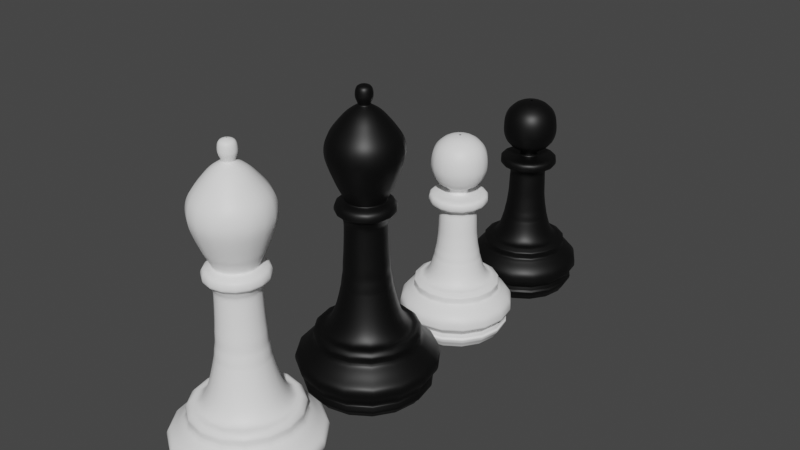# Source: CHESS_PIECES_-_SE21UCSE111.blend  (saved by Blender 3.0.42; exported with 4.5.12 LTS)
import bpy
from mathutils import Matrix  # noqa: F401  (used for matrix-valued properties, if any)

bpy.ops.wm.read_factory_settings(use_empty=True)
scene = bpy.context.scene
scene.name = 'Scene'

# ---- collections
col_collection = bpy.data.collections.new('Collection'); scene.collection.children.link(col_collection)

# ---- materials (node trees are filled in below, after node groups)
mat_material_002 = bpy.data.materials.new('Material.002')
mat_material_002.use_transparent_shadow = False
mat_material_003 = bpy.data.materials.new('Material.003')
mat_material_003.use_transparent_shadow = False
mat_material_004 = bpy.data.materials.new('Material.004')
mat_material_004.use_transparent_shadow = False
mat_material_001 = bpy.data.materials.new('Material.001')
mat_material_001.use_transparent_shadow = False

# ---- material node trees
mat_material_002.use_nodes = True; mat_material_002.node_tree.nodes.clear()
_N = mat_material_002.node_tree.nodes; _L = mat_material_002.node_tree.links
n0 = _N.new('ShaderNodeBsdfPrincipled'); n0.name = 'Principled BSDF'; n0.location = (10, 300)
n0.distribution = 'GGX'
n0.subsurface_method = 'RANDOM_WALK_SKIN'
n0.inputs[0].default_value = (0.0, 0.0, 0.0, 1.0)
n0.inputs[3].default_value = 1.45
n0.inputs[27].default_value = (0.0, 0.0, 0.0, 1.0)
n0.inputs[28].default_value = 1.0
n1 = _N.new('ShaderNodeOutputMaterial'); n1.name = 'Material Output'; n1.location = (300, 300)
_L.new(n0.outputs[0], n1.inputs[0])
n1.is_active_output = True
mat_material_003.use_nodes = True; mat_material_003.node_tree.nodes.clear()
_N = mat_material_003.node_tree.nodes; _L = mat_material_003.node_tree.links
n0 = _N.new('ShaderNodeBsdfPrincipled'); n0.name = 'Principled BSDF'; n0.location = (10, 300)
n0.distribution = 'GGX'
n0.subsurface_method = 'RANDOM_WALK_SKIN'
n0.inputs[0].default_value = (0.0, 0.0, 0.0, 1.0)
n0.inputs[3].default_value = 1.45
n0.inputs[27].default_value = (0.0, 0.0, 0.0, 1.0)
n0.inputs[28].default_value = 1.0
n1 = _N.new('ShaderNodeOutputMaterial'); n1.name = 'Material Output'; n1.location = (300, 300)
_L.new(n0.outputs[0], n1.inputs[0])
n1.is_active_output = True
mat_material_004.use_nodes = True; mat_material_004.node_tree.nodes.clear()
_N = mat_material_004.node_tree.nodes; _L = mat_material_004.node_tree.links
n0 = _N.new('ShaderNodeBsdfPrincipled'); n0.name = 'Principled BSDF'; n0.location = (10, 300)
n0.distribution = 'GGX'
n0.subsurface_method = 'RANDOM_WALK_SKIN'
n0.inputs[0].default_value = (1.0, 1.0, 1.0, 1.0)
n0.inputs[3].default_value = 1.45
n0.inputs[27].default_value = (0.0, 0.0, 0.0, 1.0)
n0.inputs[28].default_value = 1.0
n1 = _N.new('ShaderNodeOutputMaterial'); n1.name = 'Material Output'; n1.location = (300, 300)
_L.new(n0.outputs[0], n1.inputs[0])
n1.is_active_output = True
mat_material_001.use_nodes = True; mat_material_001.node_tree.nodes.clear()
_N = mat_material_001.node_tree.nodes; _L = mat_material_001.node_tree.links
n0 = _N.new('ShaderNodeBsdfPrincipled'); n0.name = 'Principled BSDF'; n0.location = (10, 300)
n0.distribution = 'GGX'
n0.subsurface_method = 'RANDOM_WALK_SKIN'
n0.inputs[0].default_value = (1.0, 1.0, 1.0, 1.0)
n0.inputs[3].default_value = 1.45
n0.inputs[27].default_value = (0.0, 0.0, 0.0, 1.0)
n0.inputs[28].default_value = 1.0
n1 = _N.new('ShaderNodeOutputMaterial'); n1.name = 'Material Output'; n1.location = (300, 300)
_L.new(n0.outputs[0], n1.inputs[0])
n1.is_active_output = True

# ---- world
world_world = bpy.data.worlds.new('World'); scene.world = world_world
world_world.use_nodes = True; world_world.node_tree.nodes.clear()
_N = world_world.node_tree.nodes; _L = world_world.node_tree.links
n0 = _N.new('ShaderNodeOutputWorld'); n0.name = 'World Output'; n0.location = (300, 300)
n1 = _N.new('ShaderNodeBackground'); n1.name = 'Background'; n1.location = (10, 300)
n1.inputs[0].default_value = (0.05088, 0.05088, 0.05088, 1.0)
_L.new(n1.outputs[0], n0.inputs[0])
n0.is_active_output = True
world_world.color = (0.05088, 0.05088, 0.05088)
world_world.use_sun_shadow = False
world_world.sun_shadow_jitter_overblur = 0.0

# ---- meshes
me_vert_003 = bpy.data.meshes.new('Vert.003')
me_vert_003.from_pydata([(0.0, 0.01725, 0.0), (0.0, 0.135, 0.0), (1.055e-18, 0.1388, 0.00633), (2.634e-18, 0.1481, 0.01882), (3.077e-18, 0.1527, 0.02207), (3.73e-18, 0.1546, 0.02659), (1.038e-17, 0.1551, 0.02947), (1.174e-17, 0.154, 0.03622), (1.224e-17, 0.1534, 0.03942), (1.205e-17, 0.1528, 0.04111), (1.205e-17, 0.1528, 0.04111), (1.217e-17, 0.1514, 0.04322), (1.287e-17, 0.1512, 0.0492), (1.419e-17, 0.1565, 0.05673), (1.741e-17, 0.1704, 0.07342), (1.866e-17, 0.1708, 0.09331), (1.983e-17, 0.1628, 0.1018), (2.316e-17, 0.1526, 0.1098), (2.527e-17, 0.1402, 0.1224), (2.681e-17, 0.1289, 0.1312), (2.771e-17, 0.1274, 0.1362), (2.79e-17, 0.1256, 0.139), (2.955e-17, 0.1266, 0.1506), (3.018e-17, 0.1266, 0.1544), (3.21e-17, 0.1193, 0.1642), (3.195e-17, 0.1103, 0.1652), (3.195e-17, 0.1017, 0.1652), (3.306e-17, 0.09302, 0.1721), (3.616e-17, 0.0825, 0.1889), (4.197e-17, 0.07179, 0.2194), (4.282e-17, 0.06263, 0.257), (4.451e-17, 0.06073, 0.2671), (4.577e-17, 0.05883, 0.2747), (4.767e-17, 0.05788, 0.2861), (4.978e-17, 0.05598, 0.2988), (5.147e-17, 0.05408, 0.3089), (5.465e-17, 0.05399, 0.3286), (5.816e-17, 0.05232, 0.3469), (6.249e-17, 0.05102, 0.3705), (7.063e-17, 0.04956, 0.4104), (7.214e-17, 0.04933, 0.433), (7.282e-17, 0.05285, 0.4382), (7.531e-17, 0.05788, 0.452), (7.594e-17, 0.06738, 0.4558), (7.709e-17, 0.07137, 0.4612), (7.928e-17, 0.06956, 0.4771), (8.007e-17, 0.05902, 0.4819), (8.079e-17, 0.05025, 0.4849), (8.1e-17, 0.04645, 0.4861), (8.249e-17, 0.05313, 0.4982), (8.411e-17, 0.05836, 0.5095), (8.49e-17, 0.0613, 0.5146), (8.691e-17, 0.06468, 0.5216), (8.91e-17, 0.06996, 0.5349), (9.088e-17, 0.0749, 0.5467), (9.626e-17, 0.08567, 0.5757), (9.935e-17, 0.08947, 0.5963), (1.034e-16, 0.08722, 0.6203), (1.069e-16, 0.07772, 0.6419), (1.084e-16, 0.05408, 0.6701), (1.097e-16, 0.0476, 0.6777), (1.104e-16, 0.03395, 0.6915), (1.124e-16, 0.01469, 0.7026), (1.126e-16, 0.01312, 0.7038), (1.145e-16, 0.01683, 0.7123), (1.161e-16, 0.01969, 0.7195), (1.178e-16, 0.01978, 0.7272), (1.2e-16, 0.01883, 0.737), (1.217e-16, 0.01477, 0.745), (1.224e-16, 0.001138, 0.748)], [(0, 1), (1, 2), (2, 3), (3, 4), (4, 5), (5, 6), (6, 7), (7, 8), (8, 9), (9, 10), (10, 11), (11, 12), (12, 13), (13, 14), (14, 15), (15, 16), (16, 17), (17, 18), (18, 19), (19, 20), (20, 21), (21, 22), (22, 23), (23, 24), (24, 25), (25, 26), (26, 27), (27, 28), (28, 29), (29, 30), (30, 31), (31, 32), (32, 33), (33, 34), (34, 35), (35, 36), (36, 37), (37, 38), (38, 39), (39, 40), (40, 41), (41, 42), (42, 43), (43, 44), (44, 45), (45, 46), (46, 47), (47, 48), (48, 49), (49, 50), (50, 51), (51, 52), (52, 53), (53, 54), (54, 55), (55, 56), (56, 57), (57, 58), (58, 59), (59, 60), (60, 61), (61, 62), (62, 63), (63, 64), (64, 65), (65, 66), (66, 67), (67, 68), (68, 69)], [])
me_vert_003.materials.append(mat_material_002)
me_vert_003.use_remesh_fix_poles = True
me_vert_003.use_remesh_preserve_attributes = False
me_vert_003.update()
me_vert_004 = bpy.data.meshes.new('Vert.004')
me_vert_004.from_pydata([(0.0, 0.0, 0.0), (0.0, 0.1177, 0.0), (1.322e-18, 0.1167, 0.005955), (4.908e-18, 0.1291, 0.0221), (5.752e-18, 0.13, 0.0259), (6.807e-18, 0.1319, 0.03065), (7.44e-18, 0.131, 0.0335), (7.861e-18, 0.1281, 0.0354), (8.494e-18, 0.1281, 0.03825), (1.018e-17, 0.1262, 0.04585), (1.018e-17, 0.1262, 0.04585), (1.124e-17, 0.1291, 0.05061), (1.314e-17, 0.1367, 0.05916), (1.419e-17, 0.1414, 0.06391), (1.567e-17, 0.1414, 0.07056), (1.799e-17, 0.1414, 0.08101), (2.01e-17, 0.1386, 0.09051), (2.263e-17, 0.1291, 0.1019), (2.474e-17, 0.1167, 0.1114), (2.574e-17, 0.112, 0.1159), (2.637e-17, 0.1063, 0.1188), (2.763e-17, 0.1063, 0.1245), (2.971e-17, 0.1069, 0.1338), (3.034e-17, 0.1069, 0.1366), (3.118e-17, 0.1003, 0.1404), (3.224e-17, 0.09363, 0.1452), (3.224e-17, 0.08508, 0.1452), (3.35e-17, 0.07748, 0.1509), (3.554e-17, 0.07127, 0.16), (3.849e-17, 0.06557, 0.1733), (4.229e-17, 0.06082, 0.1904), (4.397e-17, 0.05892, 0.198), (4.524e-17, 0.05702, 0.2037), (4.714e-17, 0.05607, 0.2123), (4.925e-17, 0.05417, 0.2218), (5.093e-17, 0.05227, 0.2294), (5.813e-17, 0.04857, 0.2618), (6.022e-17, 0.04787, 0.2712), (6.551e-17, 0.04718, 0.295), (7.029e-17, 0.04632, 0.3166), (7.348e-17, 0.04511, 0.3309), (7.496e-17, 0.04864, 0.3376), (7.651e-17, 0.05306, 0.3446), (7.714e-17, 0.06256, 0.3474), (7.816e-17, 0.07257, 0.352), (8.23e-17, 0.07352, 0.3706), (8.341e-17, 0.06203, 0.3756), (8.32e-17, 0.02593, 0.3747), (8.341e-17, 0.02213, 0.3756), (8.7e-17, 0.02299, 0.3918), (8.678e-17, 0.02869, 0.3908), (8.784e-17, 0.03819, 0.3956), (8.932e-17, 0.04769, 0.4022), (9.137e-17, 0.05753, 0.4115), (9.403e-17, 0.06316, 0.4235), (9.72e-17, 0.06791, 0.4377), (1.008e-16, 0.06886, 0.4541), (1.047e-16, 0.06731, 0.4715), (1.08e-16, 0.06295, 0.4865), (1.112e-16, 0.0544, 0.501), (1.137e-16, 0.0412, 0.512), (1.15e-16, 0.03014, 0.518), (1.158e-16, 0.0177, 0.5217), (1.161e-16, 0.002945, 0.523)], [(0, 1), (1, 2), (2, 3), (3, 4), (4, 5), (5, 6), (6, 7), (7, 8), (8, 9), (9, 10), (10, 11), (11, 12), (12, 13), (13, 14), (14, 15), (15, 16), (16, 17), (17, 18), (18, 19), (19, 20), (20, 21), (21, 22), (22, 23), (23, 24), (24, 25), (25, 26), (26, 27), (27, 28), (28, 29), (29, 30), (30, 31), (31, 32), (32, 33), (33, 34), (34, 35), (35, 36), (36, 37), (37, 38), (38, 39), (39, 40), (40, 41), (41, 42), (42, 43), (43, 44), (44, 45), (45, 46), (46, 47), (47, 48), (48, 49), (49, 50), (50, 51), (51, 52), (52, 53), (53, 54), (54, 55), (55, 56), (56, 57), (57, 58), (58, 59), (59, 60), (60, 61), (61, 62), (62, 63)], [])
me_vert_004.materials.append(mat_material_003)
me_vert_004.use_remesh_fix_poles = True
me_vert_004.use_remesh_preserve_attributes = False
me_vert_004.update()
me_vert_005 = bpy.data.meshes.new('Vert.005')
me_vert_005.from_pydata([(0.0, 0.0, 0.0), (0.0, 0.1177, 0.0), (1.322e-18, 0.1167, 0.005955), (4.908e-18, 0.1291, 0.0221), (5.752e-18, 0.13, 0.0259), (6.807e-18, 0.1319, 0.03065), (7.44e-18, 0.131, 0.0335), (7.861e-18, 0.1281, 0.0354), (8.494e-18, 0.1281, 0.03825), (1.018e-17, 0.1262, 0.04585), (1.018e-17, 0.1262, 0.04585), (1.124e-17, 0.1291, 0.05061), (1.314e-17, 0.1367, 0.05916), (1.419e-17, 0.1414, 0.06391), (1.567e-17, 0.1414, 0.07056), (1.799e-17, 0.1414, 0.08101), (2.01e-17, 0.1386, 0.09051), (2.263e-17, 0.1291, 0.1019), (2.474e-17, 0.1167, 0.1114), (2.574e-17, 0.112, 0.1159), (2.637e-17, 0.1063, 0.1188), (2.763e-17, 0.1063, 0.1245), (2.971e-17, 0.1069, 0.1338), (3.034e-17, 0.1069, 0.1366), (3.118e-17, 0.1003, 0.1404), (3.224e-17, 0.09363, 0.1452), (3.224e-17, 0.08508, 0.1452), (3.35e-17, 0.07748, 0.1509), (3.554e-17, 0.07127, 0.16), (3.849e-17, 0.06557, 0.1733), (4.229e-17, 0.06082, 0.1904), (4.397e-17, 0.05892, 0.198), (4.524e-17, 0.05702, 0.2037), (4.714e-17, 0.05607, 0.2123), (4.925e-17, 0.05417, 0.2218), (5.093e-17, 0.05227, 0.2294), (5.813e-17, 0.04857, 0.2618), (6.022e-17, 0.04787, 0.2712), (6.551e-17, 0.04718, 0.295), (7.029e-17, 0.04632, 0.3166), (7.348e-17, 0.04511, 0.3309), (7.496e-17, 0.04864, 0.3376), (7.651e-17, 0.05306, 0.3446), (7.714e-17, 0.06256, 0.3474), (7.816e-17, 0.07257, 0.352), (8.23e-17, 0.07352, 0.3706), (8.341e-17, 0.06203, 0.3756), (8.32e-17, 0.02593, 0.3747), (8.341e-17, 0.02213, 0.3756), (8.7e-17, 0.02299, 0.3918), (8.678e-17, 0.02869, 0.3908), (8.784e-17, 0.03819, 0.3956), (8.932e-17, 0.04769, 0.4022), (9.137e-17, 0.05753, 0.4115), (9.403e-17, 0.06316, 0.4235), (9.72e-17, 0.06791, 0.4377), (1.008e-16, 0.06886, 0.4541), (1.047e-16, 0.06731, 0.4715), (1.08e-16, 0.06295, 0.4865), (1.112e-16, 0.0544, 0.501), (1.137e-16, 0.0412, 0.512), (1.15e-16, 0.03014, 0.518), (1.158e-16, 0.0177, 0.5217), (1.161e-16, 0.002945, 0.523)], [(0, 1), (1, 2), (2, 3), (3, 4), (4, 5), (5, 6), (6, 7), (7, 8), (8, 9), (9, 10), (10, 11), (11, 12), (12, 13), (13, 14), (14, 15), (15, 16), (16, 17), (17, 18), (18, 19), (19, 20), (20, 21), (21, 22), (22, 23), (23, 24), (24, 25), (25, 26), (26, 27), (27, 28), (28, 29), (29, 30), (30, 31), (31, 32), (32, 33), (33, 34), (34, 35), (35, 36), (36, 37), (37, 38), (38, 39), (39, 40), (40, 41), (41, 42), (42, 43), (43, 44), (44, 45), (45, 46), (46, 47), (47, 48), (48, 49), (49, 50), (50, 51), (51, 52), (52, 53), (53, 54), (54, 55), (55, 56), (56, 57), (57, 58), (58, 59), (59, 60), (60, 61), (61, 62), (62, 63)], [])
me_vert_005.materials.append(mat_material_004)
me_vert_005.use_remesh_fix_poles = True
me_vert_005.use_remesh_preserve_attributes = False
me_vert_005.update()
me_vert_006 = bpy.data.meshes.new('Vert.006')
me_vert_006.from_pydata([(0.0, 0.01725, 0.0), (0.0, 0.135, 0.0), (1.055e-18, 0.1388, 0.00633), (2.634e-18, 0.1481, 0.01882), (3.077e-18, 0.1527, 0.02207), (3.73e-18, 0.1546, 0.02659), (1.038e-17, 0.1551, 0.02947), (1.174e-17, 0.154, 0.03622), (1.224e-17, 0.1534, 0.03942), (1.205e-17, 0.1528, 0.04111), (1.205e-17, 0.1528, 0.04111), (1.217e-17, 0.1514, 0.04322), (1.287e-17, 0.1512, 0.0492), (1.419e-17, 0.1565, 0.05673), (1.741e-17, 0.1704, 0.07342), (1.866e-17, 0.1708, 0.09331), (1.983e-17, 0.1628, 0.1018), (2.316e-17, 0.1526, 0.1098), (2.527e-17, 0.1402, 0.1224), (2.681e-17, 0.1289, 0.1312), (2.771e-17, 0.1274, 0.1362), (2.79e-17, 0.1256, 0.139), (2.955e-17, 0.1266, 0.1506), (3.018e-17, 0.1266, 0.1544), (3.21e-17, 0.1193, 0.1642), (3.195e-17, 0.1103, 0.1652), (3.195e-17, 0.1017, 0.1652), (3.306e-17, 0.09302, 0.1721), (3.616e-17, 0.0825, 0.1889), (4.197e-17, 0.07179, 0.2194), (4.282e-17, 0.06263, 0.257), (4.451e-17, 0.06073, 0.2671), (4.577e-17, 0.05883, 0.2747), (4.767e-17, 0.05788, 0.2861), (4.978e-17, 0.05598, 0.2988), (5.147e-17, 0.05408, 0.3089), (5.465e-17, 0.05399, 0.3286), (5.816e-17, 0.05232, 0.3469), (6.249e-17, 0.05102, 0.3705), (7.063e-17, 0.04956, 0.4104), (7.214e-17, 0.04933, 0.433), (7.282e-17, 0.05285, 0.4382), (7.531e-17, 0.05788, 0.452), (7.594e-17, 0.06738, 0.4558), (7.709e-17, 0.07137, 0.4612), (7.928e-17, 0.06956, 0.4771), (8.007e-17, 0.05902, 0.4819), (8.079e-17, 0.05025, 0.4849), (8.1e-17, 0.04645, 0.4861), (8.249e-17, 0.05313, 0.4982), (8.411e-17, 0.05836, 0.5095), (8.49e-17, 0.0613, 0.5146), (8.691e-17, 0.06468, 0.5216), (8.91e-17, 0.06996, 0.5349), (9.088e-17, 0.0749, 0.5467), (9.626e-17, 0.08567, 0.5757), (9.935e-17, 0.08947, 0.5963), (1.034e-16, 0.08722, 0.6203), (1.069e-16, 0.07772, 0.6419), (1.084e-16, 0.05408, 0.6701), (1.097e-16, 0.0476, 0.6777), (1.104e-16, 0.03395, 0.6915), (1.124e-16, 0.01469, 0.7026), (1.126e-16, 0.01312, 0.7038), (1.145e-16, 0.01683, 0.7123), (1.161e-16, 0.01969, 0.7195), (1.178e-16, 0.01978, 0.7272), (1.2e-16, 0.01883, 0.737), (1.217e-16, 0.01477, 0.745), (1.224e-16, 0.001138, 0.748)], [(0, 1), (1, 2), (2, 3), (3, 4), (4, 5), (5, 6), (6, 7), (7, 8), (8, 9), (9, 10), (10, 11), (11, 12), (12, 13), (13, 14), (14, 15), (15, 16), (16, 17), (17, 18), (18, 19), (19, 20), (20, 21), (21, 22), (22, 23), (23, 24), (24, 25), (25, 26), (26, 27), (27, 28), (28, 29), (29, 30), (30, 31), (31, 32), (32, 33), (33, 34), (34, 35), (35, 36), (36, 37), (37, 38), (38, 39), (39, 40), (40, 41), (41, 42), (42, 43), (43, 44), (44, 45), (45, 46), (46, 47), (47, 48), (48, 49), (49, 50), (50, 51), (51, 52), (52, 53), (53, 54), (54, 55), (55, 56), (56, 57), (57, 58), (58, 59), (59, 60), (60, 61), (61, 62), (62, 63), (63, 64), (64, 65), (65, 66), (66, 67), (67, 68), (68, 69)], [])
me_vert_006.materials.append(mat_material_001)
me_vert_006.use_remesh_fix_poles = True
me_vert_006.use_remesh_preserve_attributes = False
me_vert_006.update()

# ---- objects
ob_vert_003 = bpy.data.objects.new('Vert.003', me_vert_003)
ob_vert_004 = bpy.data.objects.new('Vert.004', me_vert_004)
ob_vert_001 = bpy.data.objects.new('Vert.001', me_vert_005)
ob_vert_002 = bpy.data.objects.new('Vert.002', me_vert_006)

# ---- transforms, parenting, visibility, modifiers, constraints
ob_vert_003.location = (5.138e-19, 0.2015, 0.002314)
_m = ob_vert_003.modifiers.new('Subdivision', 'SUBSURF')
_m = ob_vert_003.modifiers.new('Screw', 'SCREW')
ob_vert_004.location = (1.028e-18, 0.8416, 0.004628)
_m = ob_vert_004.modifiers.new('Subdivision', 'SUBSURF')
_m = ob_vert_004.modifiers.new('Screw', 'SCREW')
ob_vert_001.location = (1.331e-18, 0.5396, 0.005994)
_m = ob_vert_001.modifiers.new('Subdivision', 'SUBSURF')
_m = ob_vert_001.modifiers.new('Screw', 'SCREW')
ob_vert_002.location = (8.633e-19, -0.1779, 0.003888)
_m = ob_vert_002.modifiers.new('Subdivision', 'SUBSURF')
_m = ob_vert_002.modifiers.new('Screw', 'SCREW')

# ---- collection membership
col_collection.objects.link(ob_vert_003)
col_collection.objects.link(ob_vert_004)
col_collection.objects.link(ob_vert_001)
col_collection.objects.link(ob_vert_002)

# ---- scene / render settings (as saved in the file)
scene.frame_start = 1; scene.frame_end = 250; scene.frame_set(1)
scene.render.engine = 'BLENDER_EEVEE_NEXT'
scene.cycles.sampling_pattern = 'TABULATED_SOBOL'
scene.cycles.use_light_tree = False
scene.view_settings.view_transform = 'Filmic'
bpy.context.view_layer.update()

# ---- added for rendering (the .blend has no active camera and no usable light): camera, sun
cam_auto = bpy.data.cameras.new('AutoCamera')
cam_auto.lens = 50.0
cam_auto.sensor_width = 36.0
cam_auto.clip_end = 1000.0
ob_auto_camera = bpy.data.objects.new('AutoCamera', cam_auto)
scene.collection.objects.link(ob_auto_camera)
ob_auto_camera.location = (1.44796, -1.42004, 1.53547)
ob_auto_camera.rotation_euler = (1.09748, -7.21219e-08, 0.694738)
scene.camera = ob_auto_camera
light_auto_sun = bpy.data.lights.new('AutoSun', 'SUN')
light_auto_sun.energy = 3.0
light_auto_sun.angle = 0.0523599
ob_auto_sun = bpy.data.objects.new('AutoSun', light_auto_sun)
scene.collection.objects.link(ob_auto_sun)
ob_auto_sun.rotation_euler = (0.872665, 0.174533, 0.523599)
bpy.context.view_layer.update()
